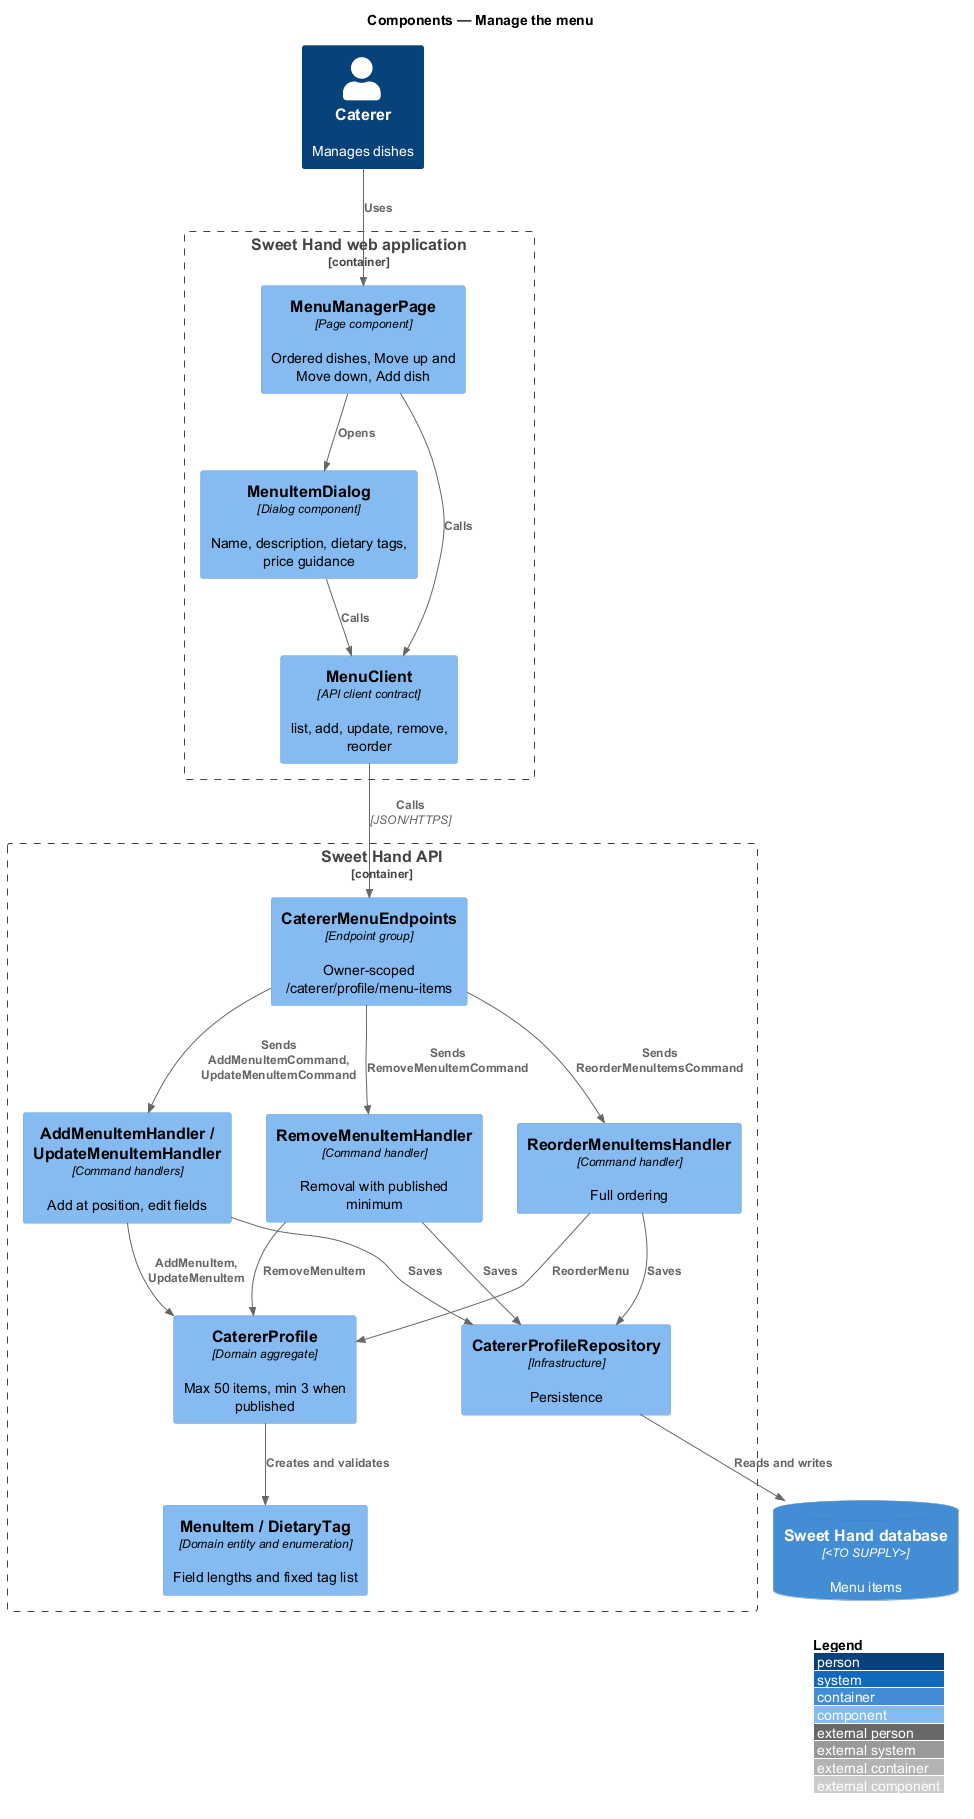

The diagram above was rendered by PlantUML. Its source (embedded in the PNG):
@startuml
!include <C4/C4_Component>
LAYOUT_WITH_LEGEND()
title Components — Manage the menu

Person(caterer, "Caterer", "Manages dishes")
Container_Boundary(web, "Sweet Hand web application") {
  Component(page, "MenuManagerPage", "Page component", "Ordered dishes, Move up and Move down, Add dish")
  Component(dialog, "MenuItemDialog", "Dialog component", "Name, description, dietary tags, price guidance")
  Component(client, "MenuClient", "API client contract", "list, add, update, remove, reorder")
}
Container_Boundary(api, "Sweet Hand API") {
  Component(endpoints, "CatererMenuEndpoints", "Endpoint group", "Owner-scoped /caterer/profile/menu-items")
  Component(add, "AddMenuItemHandler / UpdateMenuItemHandler", "Command handlers", "Add at position, edit fields")
  Component(remove, "RemoveMenuItemHandler", "Command handler", "Removal with published minimum")
  Component(reorder, "ReorderMenuItemsHandler", "Command handler", "Full ordering")
  Component(profile, "CatererProfile", "Domain aggregate", "Max 50 items, min 3 when published")
  Component(item, "MenuItem / DietaryTag", "Domain entity and enumeration", "Field lengths and fixed tag list")
  Component(repo, "CatererProfileRepository", "Infrastructure", "Persistence")
}
ContainerDb(db, "Sweet Hand database", "<TO SUPPLY>", "Menu items")

Rel(caterer, page, "Uses")
Rel(page, dialog, "Opens")
Rel(page, client, "Calls")
Rel(dialog, client, "Calls")
Rel(client, endpoints, "Calls", "JSON/HTTPS")
Rel(endpoints, add, "Sends AddMenuItemCommand, UpdateMenuItemCommand")
Rel(endpoints, remove, "Sends RemoveMenuItemCommand")
Rel(endpoints, reorder, "Sends ReorderMenuItemsCommand")
Rel(add, profile, "AddMenuItem, UpdateMenuItem")
Rel(remove, profile, "RemoveMenuItem")
Rel(reorder, profile, "ReorderMenu")
Rel(profile, item, "Creates and validates")
Rel(add, repo, "Saves")
Rel(remove, repo, "Saves")
Rel(reorder, repo, "Saves")
Rel(repo, db, "Reads and writes")
@enduml